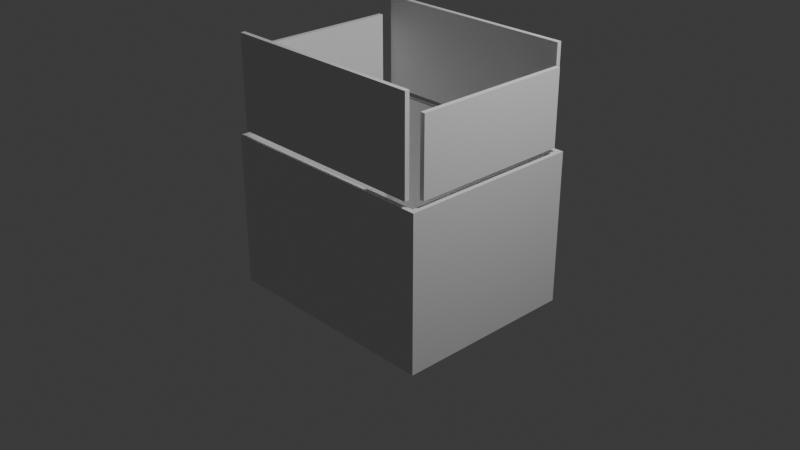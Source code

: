 # Source: CardboardBox.blend  (saved by Blender 4.0.36; exported with 4.5.12 LTS)
import bpy
from mathutils import Matrix  # noqa: F401  (used for matrix-valued properties, if any)

bpy.ops.wm.read_factory_settings(use_empty=True)
scene = bpy.context.scene
scene.name = 'Scene'

# ---- collections
col_collection = bpy.data.collections.new('Collection'); scene.collection.children.link(col_collection)

# ---- materials (node trees are filled in below, after node groups)
mat_material = bpy.data.materials.new('Material')
mat_material.alpha_threshold = 0.0
mat_material.use_transparent_shadow = False
mat_material.roughness = 0.5
mat_material.line_color = (0.0, 0.0, 0.0, 1.0)

# ---- material node trees
mat_material.use_nodes = True; mat_material.node_tree.nodes.clear()
_N = mat_material.node_tree.nodes; _L = mat_material.node_tree.links
n0 = _N.new('ShaderNodeOutputMaterial'); n0.name = 'Material Output'; n0.location = (300, 300)
n1 = _N.new('ShaderNodeBsdfPrincipled'); n1.name = 'Principled BSDF'; n1.location = (10, 300)
n1.inputs[3].default_value = 1.45
_L.new(n1.outputs[0], n0.inputs[0])
n0.is_active_output = True

# ---- world
world_world = bpy.data.worlds.new('World'); scene.world = world_world
world_world.use_nodes = True; world_world.node_tree.nodes.clear()
_N = world_world.node_tree.nodes; _L = world_world.node_tree.links
n0 = _N.new('ShaderNodeOutputWorld'); n0.name = 'World Output'; n0.location = (300, 300)
n1 = _N.new('ShaderNodeBackground'); n1.name = 'Background'; n1.location = (10, 300)
n1.inputs[0].default_value = (0.05088, 0.05088, 0.05088, 1.0)
_L.new(n1.outputs[0], n0.inputs[0])
n0.is_active_output = True
world_world.color = (0.05088, 0.05088, 0.05088)
world_world.use_sun_shadow = False
world_world.sun_shadow_jitter_overblur = 0.0

# ---- cameras
cam_camera = bpy.data.cameras.new('Camera')
cam_camera.clip_end = 100.0
cam_camera.ortho_scale = 7.314

# ---- lights
light_light = bpy.data.lights.new('Light', 'POINT')
light_light.transmission_factor = 0.0
light_light.use_soft_falloff = False
light_light.energy = 1000.0
light_light.shadow_soft_size = 0.1
light_light.shadow_maximum_resolution = 0.006
light_light.use_absolute_resolution = True

# ---- meshes
me_cube = bpy.data.meshes.new('Cube')
me_cube.from_pydata([(0.9476, 0.9476, 1.0), (1.0, 1.0, -1.0), (0.9476, -0.9476, 1.0), (1.0, -1.0, -1.0), (-0.9476, 0.9476, 1.0), (-1.0, 1.0, -1.0), (-0.9476, -0.9476, 1.0), (-1.0, -1.0, -1.0), (1.0, -1.0, 1.0), (-1.0, -1.0, 1.0), (1.0, 1.0, 1.0), (-1.0, 1.0, 1.0), (-1.0, 1.0, 1.0), (1.0, 1.0, 1.0), (-0.9476, 0.9476, 1.0), (0.9476, 0.9476, 1.0), (0.9476, -0.9476, -0.938), (-0.9476, -0.9476, -0.938), (0.9476, 0.9476, -0.938), (-0.9476, 0.9476, -0.938)], [], [(3, 8, 9, 7), (7, 9, 11, 5), (5, 1, 3, 7), (1, 10, 8, 3), (5, 11, 10, 1), (2, 6, 9, 8), (0, 2, 8, 10), (6, 4, 11, 9), (10, 11, 12, 13), (14, 15, 13, 12), (11, 4, 14, 12), (4, 0, 15, 14), (0, 10, 13, 15), (4, 6, 17, 19), (16, 18, 19, 17), (6, 2, 16, 17), (0, 4, 19, 18), (2, 0, 18, 16)])
_uv = me_cube.uv_layers.new(name='UVMap')
_uv.uv.foreach_set('vector', [0.375, 0.75, 0.625, 0.75, 0.625, 1.0, 0.375, 1.0, 0.375, 0.0, 0.625, 0.0, 0.625, 0.25, 0.375, 0.25, 0.125, 0.5, 0.375, 0.5, 0.375, 0.75, 0.125, 0.75, 0.375, 0.5, 0.625, 0.5, 0.625, 0.75, 0.375, 0.75, 0.375, 0.25, 0.625, 0.25, 0.625, 0.5, 0.375, 0.5, 0.6316, 0.7434, 0.8684, 0.7434, 0.875, 0.75, 0.625, 0.75, 0.6316, 0.5066, 0.6316, 0.7434, 0.625, 0.75, 0.625, 0.5, 0.8684, 0.7434, 0.8684, 0.5066, 0.875, 0.5, 0.875, 0.75, 0.625, 0.5, 0.625, 0.25, 0.625, 0.25, 0.625, 0.5, 0.8684, 0.5066, 0.6316, 0.5066, 0.625, 0.5, 0.875, 0.5, 0.875, 0.5, 0.8684, 0.5066, 0.8684, 0.5066, 0.875, 0.5, 0.0, 0.0, 0.0, 0.0, 0.0, 0.0, 0.0, 0.0, 0.6316, 0.5066, 0.625, 0.5, 0.625, 0.5, 0.6316, 0.5066, 0.8684, 0.5066, 0.8684, 0.7434, 0.8684, 0.7434, 0.8684, 0.5066, 0.6316, 0.7434, 0.6316, 0.5066, 0.0, 0.0, 0.8684, 0.7434, 0.8684, 0.7434, 0.6316, 0.7434, 0.6316, 0.7434, 0.8684, 0.7434, 0.0, 0.0, 0.0, 0.0, 0.0, 0.0, 0.0, 0.0, 0.6316, 0.7434, 0.6316, 0.5066, 0.6316, 0.5066, 0.6316, 0.7434])
me_cube.materials.append(mat_material)
me_cube.use_mirror_vertex_groups = False
me_cube.update()
me_cube_001 = bpy.data.meshes.new('Cube.001')
me_cube_001.from_pydata([(-1.0, -1.0, -1.0), (-1.0, -1.0, 1.0), (-1.0, 1.0, -1.0), (-1.0, 1.0, 1.0), (1.0, -1.0, -1.0), (1.0, -1.0, 1.0), (1.0, 1.0, -1.0), (1.0, 1.0, 1.0)], [], [(0, 1, 3, 2), (2, 3, 7, 6), (6, 7, 5, 4), (4, 5, 1, 0), (2, 6, 4, 0), (7, 3, 1, 5)])
_uv = me_cube_001.uv_layers.new(name='UVMap')
_uv.uv.foreach_set('vector', [0.375, 0.0, 0.625, 0.0, 0.625, 0.25, 0.375, 0.25, 0.375, 0.25, 0.625, 0.25, 0.625, 0.5, 0.375, 0.5, 0.375, 0.5, 0.625, 0.5, 0.625, 0.75, 0.375, 0.75, 0.375, 0.75, 0.625, 0.75, 0.625, 1.0, 0.375, 1.0, 0.125, 0.5, 0.375, 0.5, 0.375, 0.75, 0.125, 0.75, 0.625, 0.5, 0.875, 0.5, 0.875, 0.75, 0.625, 0.75])
me_cube_001.update()
me_cube_002 = bpy.data.meshes.new('Cube.002')
me_cube_002.from_pydata([(-1.0, -1.0, -1.0), (-1.0, -1.0, 1.0), (-1.0, 1.0, -1.0), (-1.0, 1.0, 1.0), (1.0, -1.0, -1.0), (1.0, -1.0, 1.0), (1.0, 1.0, -1.0), (1.0, 1.0, 1.0)], [], [(0, 1, 3, 2), (2, 3, 7, 6), (6, 7, 5, 4), (4, 5, 1, 0), (2, 6, 4, 0), (7, 3, 1, 5)])
_uv = me_cube_002.uv_layers.new(name='UVMap')
_uv.uv.foreach_set('vector', [0.375, 0.0, 0.625, 0.0, 0.625, 0.25, 0.375, 0.25, 0.375, 0.25, 0.625, 0.25, 0.625, 0.5, 0.375, 0.5, 0.375, 0.5, 0.625, 0.5, 0.625, 0.75, 0.375, 0.75, 0.375, 0.75, 0.625, 0.75, 0.625, 1.0, 0.375, 1.0, 0.125, 0.5, 0.375, 0.5, 0.375, 0.75, 0.125, 0.75, 0.625, 0.5, 0.875, 0.5, 0.875, 0.75, 0.625, 0.75])
me_cube_002.update()
me_cube_003 = bpy.data.meshes.new('Cube.003')
me_cube_003.from_pydata([(-1.0, -1.0, -1.0), (-1.0, -1.0, 1.0), (-1.0, 1.0, -1.0), (-1.0, 1.0, 1.0), (1.0, -1.0, -1.0), (1.0, -1.0, 1.0), (1.0, 1.0, -1.0), (1.0, 1.0, 1.0)], [], [(0, 1, 3, 2), (2, 3, 7, 6), (6, 7, 5, 4), (4, 5, 1, 0), (2, 6, 4, 0), (7, 3, 1, 5)])
_uv = me_cube_003.uv_layers.new(name='UVMap')
_uv.uv.foreach_set('vector', [0.375, 0.0, 0.625, 0.0, 0.625, 0.25, 0.375, 0.25, 0.375, 0.25, 0.625, 0.25, 0.625, 0.5, 0.375, 0.5, 0.375, 0.5, 0.625, 0.5, 0.625, 0.75, 0.375, 0.75, 0.375, 0.75, 0.625, 0.75, 0.625, 1.0, 0.375, 1.0, 0.125, 0.5, 0.375, 0.5, 0.375, 0.75, 0.125, 0.75, 0.625, 0.5, 0.875, 0.5, 0.875, 0.75, 0.625, 0.75])
me_cube_003.update()
me_cube_004 = bpy.data.meshes.new('Cube.004')
me_cube_004.from_pydata([(-1.0, -1.0, -1.0), (-1.0, -1.0, 1.0), (-1.0, 1.0, -1.0), (-1.0, 1.0, 1.0), (1.0, -1.0, -1.0), (1.0, -1.0, 1.0), (1.0, 1.0, -1.0), (1.0, 1.0, 1.0)], [], [(0, 1, 3, 2), (2, 3, 7, 6), (6, 7, 5, 4), (4, 5, 1, 0), (2, 6, 4, 0), (7, 3, 1, 5)])
_uv = me_cube_004.uv_layers.new(name='UVMap')
_uv.uv.foreach_set('vector', [0.375, 0.0, 0.625, 0.0, 0.625, 0.25, 0.375, 0.25, 0.375, 0.25, 0.625, 0.25, 0.625, 0.5, 0.375, 0.5, 0.375, 0.5, 0.625, 0.5, 0.625, 0.75, 0.375, 0.75, 0.375, 0.75, 0.625, 0.75, 0.625, 1.0, 0.375, 1.0, 0.125, 0.5, 0.375, 0.5, 0.375, 0.75, 0.125, 0.75, 0.625, 0.5, 0.875, 0.5, 0.875, 0.75, 0.625, 0.75])
me_cube_004.update()

# ---- objects
ob_cube = bpy.data.objects.new('Cube', me_cube)
ob_light = bpy.data.objects.new('Light', light_light)
ob_camera = bpy.data.objects.new('Camera', cam_camera)
ob_cube_001 = bpy.data.objects.new('Cube.001', me_cube_001)
ob_cube_002 = bpy.data.objects.new('Cube.002', me_cube_002)
ob_cube_003 = bpy.data.objects.new('Cube.003', me_cube_003)
ob_cube_004 = bpy.data.objects.new('Cube.004', me_cube_004)

# ---- transforms, parenting, visibility, modifiers, constraints
ob_cube.location = (0.0, 0.0, 0.0)
ob_cube.scale = (1.239, 1.0, 0.8267)
ob_cube.lock_rotations_4d = False
ob_cube.empty_display_type = 'ARROWS'
ob_cube.lineart.crease_threshold = 0.0
ob_light.location = (4.076, 1.005, 5.904)
ob_light.rotation_euler = (0.6503, 0.05522, 1.866)
ob_light.lock_rotations_4d = False
ob_light.empty_display_type = 'ARROWS'
ob_light.color = (0.0, 0.0, 0.0, 0.0)
ob_light.lineart.crease_threshold = 0.0
ob_camera.location = (7.359, -6.926, 4.958)
ob_camera.rotation_euler = (1.109, 0.0, 0.8149)
ob_camera.lock_rotations_4d = False
ob_camera.empty_display_type = 'ARROWS'
ob_camera.color = (0.0, 0.0, 0.0, 0.0)
ob_camera.display_type = 'WIRE'
ob_camera.lineart.crease_threshold = 0.0
ob_cube_001.location = (-1.207, 0.0, 1.3)
ob_cube_001.scale = (0.025, 0.8715, 0.4018)
ob_cube_002.location = (1.209, 0.0, 1.3)
ob_cube_002.scale = (0.025, 0.8715, 0.4018)
ob_cube_003.location = (0.0, 0.9701, 1.4)
ob_cube_003.scale = (1.132, 0.025, 0.5)
ob_cube_004.location = (0.0, -0.9743, 1.4)
ob_cube_004.scale = (1.132, 0.025, 0.5)

# ---- collection membership
col_collection.objects.link(ob_cube)
col_collection.objects.link(ob_light)
col_collection.objects.link(ob_camera)
col_collection.objects.link(ob_cube_001)
col_collection.objects.link(ob_cube_002)
col_collection.objects.link(ob_cube_003)
col_collection.objects.link(ob_cube_004)

# ---- scene / render settings (as saved in the file)
scene.camera = ob_camera
scene.frame_start = 1; scene.frame_end = 250; scene.frame_set(1)
scene.render.engine = 'BLENDER_EEVEE_NEXT'
scene.cycles.sampling_pattern = 'TABULATED_SOBOL'
bpy.context.view_layer.update()
